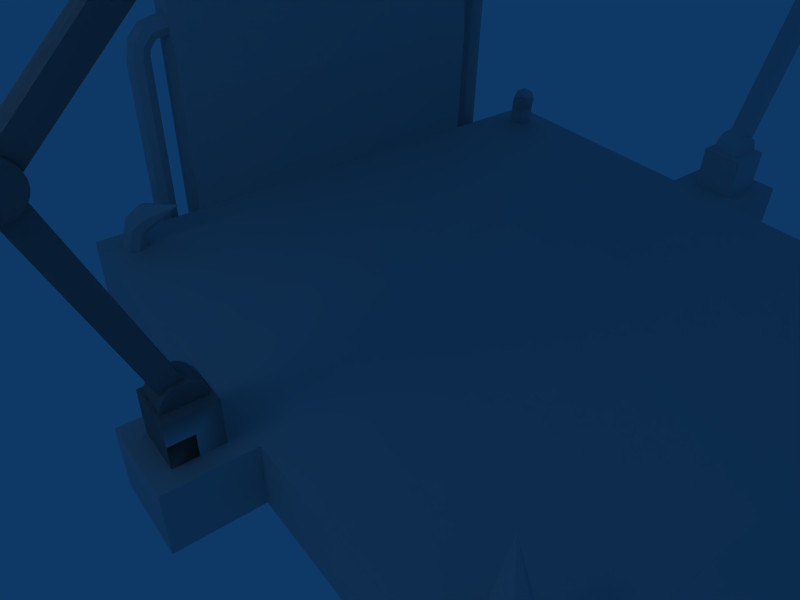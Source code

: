 # Source: dock.blend  (saved by Blender 2.34.0; exported with 4.5.12 LTS)
import bpy
from mathutils import Matrix  # noqa: F401  (used for matrix-valued properties, if any)

bpy.ops.wm.read_factory_settings(use_empty=True)
scene = bpy.context.scene
scene.name = 'Scene'

# ---- collections
col_collection_1 = bpy.data.collections.new('Collection 1'); scene.collection.children.link(col_collection_1)

# ---- materials (node trees are filled in below, after node groups)
mat_material = bpy.data.materials.new('Material')
mat_material.alpha_threshold = 0.0
mat_material.diffuse_color = (0.7562, 0.7562, 0.7562, 1.0)
mat_material.roughness = 0.5
mat_material.line_color = (0.0, 0.0, 0.0, 1.0)

# ---- material node trees

# ---- world
world_world = bpy.data.worlds.new('World'); scene.world = world_world
world_world.color = (0.05656, 0.2208, 0.4)
world_world.use_sun_shadow = False
world_world.sun_shadow_jitter_overblur = 0.0
world_world.cycles.sampling_method = 'MANUAL'
world_world.cycles.sample_map_resolution = 256

# ---- cameras
cam_camera = bpy.data.cameras.new('Camera')
cam_camera.passepartout_alpha = 0.2
cam_camera.clip_end = 100.0
cam_camera.lens = 35.0
cam_camera.ortho_scale = 7.314
cam_camera.show_passepartout = False
cam_camera.show_safe_areas = True
cam_camera.dof.focus_distance = 0.0
cam_camera.dof.aperture_fstop = 128.0

# ---- lights
light_spot = bpy.data.lights.new('Spot', 'POINT')
light_spot.transmission_factor = 0.0
light_spot.cutoff_distance = 30.0
light_spot.energy = 100.0
light_spot.shadow_buffer_clip_start = 8.0
light_spot.shadow_soft_size = 1.0
light_spot.shadow_maximum_resolution = 0.006
light_spot.use_absolute_resolution = True
light_spot.cycles.use_multiple_importance_sampling = False

# ---- meshes
me_cube_006 = bpy.data.meshes.new('Cube.006')
me_cube_006.from_pydata([(2.34, 16.06, -0.4459), (9.528, 12.91, -0.03813), (2.112, 15.21, -0.4459), (2.34, 16.06, 0.3698), (2.112, 15.21, 0.3698), (1.497, 15.0, -0.4459), (-2.589, 10.92, -0.4459), (-3.213, 11.54, -0.4459), (0.8726, 15.63, -0.446), (1.497, 15.0, 0.3697), (-2.589, 10.92, 0.3697), (-3.213, 11.54, 0.3697), (0.8726, 15.63, 0.3697), (-2.772, 10.27, -0.446), (0.1724, 2.799, -0.4459), (-0.6495, 2.475, -0.4459), (-3.594, 9.945, -0.446), (-2.772, 10.27, 0.3697), (0.1724, 2.799, 0.3697), (-0.6495, 2.475, 0.3697), (-3.594, 9.945, 0.3697), (2.256, 16.43, -0.6506), (2.363, 16.3, -0.6506), (2.443, 16.15, -0.6506), (2.493, 15.98, -0.6506), (2.509, 15.82, -0.6506), (2.493, 15.65, -0.6506), (2.443, 15.48, -0.6506), (2.363, 15.33, -0.6506), (2.256, 15.2, -0.6506), (2.124, 15.1, -0.6506), (1.975, 15.02, -0.6506), (1.812, 14.97, -0.6506), (1.643, 14.95, -0.6506), (1.474, 14.97, -0.6506), (1.312, 15.02, -0.6506), (1.162, 15.1, -0.6506), (1.031, 15.2, -0.6506), (0.923, 15.33, -0.6506), (0.8429, 15.48, -0.6506), (0.7936, 15.65, -0.6506), (0.777, 15.82, -0.6506), (0.7936, 15.98, -0.6506), (0.8429, 16.15, -0.6506), (0.923, 16.3, -0.6506), (1.031, 16.43, -0.6506), (1.162, 16.54, -0.6506), (1.312, 16.62, -0.6506), (1.474, 16.67, -0.6506), (1.643, 16.68, -0.6506), (1.812, 16.67, -0.6506), (1.975, 16.62, -0.6506), (2.124, 16.54, -0.6506), (2.256, 16.43, 0.5745), (2.363, 16.3, 0.5745), (2.444, 16.15, 0.5744), (2.493, 15.98, 0.5744), (2.509, 15.82, 0.5744), (2.493, 15.65, 0.5744), (2.444, 15.48, 0.5744), (2.363, 15.33, 0.5744), (2.256, 15.2, 0.5744), (2.124, 15.1, 0.5744), (1.975, 15.02, 0.5744), (1.812, 14.97, 0.5744), (1.643, 14.95, 0.5744), (1.474, 14.97, 0.5744), (1.312, 15.02, 0.5744), (1.162, 15.1, 0.5744), (1.031, 15.2, 0.5744), (0.923, 15.33, 0.5744), (0.8429, 15.48, 0.5744), (0.7936, 15.65, 0.5744), (0.777, 15.82, 0.5744), (0.7936, 15.98, 0.5744), (0.8429, 16.15, 0.5744), (0.923, 16.3, 0.5744), (1.031, 16.43, 0.5744), (1.162, 16.54, 0.5744), (1.312, 16.62, 0.5744), (1.474, 16.67, 0.5744), (1.643, 16.68, 0.5745), (1.812, 16.67, 0.5745), (1.975, 16.62, 0.5745), (2.124, 16.54, 0.5745), (1.643, 15.82, -0.6506), (1.643, 15.82, 0.5744), (-2.826, 11.32, -0.6506), (-2.719, 11.19, -0.6506), (-2.639, 11.04, -0.6506), (-2.589, 10.88, -0.6506), (-2.573, 10.71, -0.6506), (-2.589, 10.54, -0.6506), (-2.639, 10.38, -0.6506), (-2.719, 10.23, -0.6506), (-2.826, 10.1, -0.6506), (-2.958, 9.991, -0.6506), (-3.107, 9.911, -0.6506), (-3.27, 9.862, -0.6506), (-3.439, 9.845, -0.6506), (-3.608, 9.862, -0.6506), (-3.77, 9.911, -0.6506), (-3.92, 9.991, -0.6506), (-4.051, 10.1, -0.6506), (-4.159, 10.23, -0.6506), (-4.239, 10.38, -0.6506), (-4.288, 10.54, -0.6506), (-4.305, 10.71, -0.6506), (-4.288, 10.88, -0.6506), (-4.239, 11.04, -0.6506), (-4.159, 11.19, -0.6506), (-4.051, 11.32, -0.6506), (-3.92, 11.43, -0.6506), (-3.77, 11.51, -0.6506), (-3.608, 11.56, -0.6506), (-3.439, 11.58, -0.6506), (-3.27, 11.56, -0.6506), (-3.107, 11.51, -0.6506), (-2.958, 11.43, -0.6506), (-2.826, 11.32, 0.5744), (-2.719, 11.19, 0.5744), (-2.639, 11.04, 0.5744), (-2.589, 10.88, 0.5744), (-2.573, 10.71, 0.5744), (-2.589, 10.54, 0.5744), (-2.639, 10.38, 0.5744), (-2.719, 10.23, 0.5744), (-2.826, 10.1, 0.5744), (-2.958, 9.991, 0.5744), (-3.107, 9.911, 0.5744), (-3.27, 9.862, 0.5744), (-3.439, 9.845, 0.5744), (-3.608, 9.862, 0.5744), (-3.77, 9.911, 0.5744), (-3.92, 9.991, 0.5744), (-4.051, 10.1, 0.5744), (-4.159, 10.23, 0.5744), (-4.239, 10.38, 0.5744), (-4.288, 10.54, 0.5744), (-4.305, 10.71, 0.5744), (-4.288, 10.88, 0.5744), (-4.239, 11.04, 0.5744), (-4.159, 11.19, 0.5744), (-4.051, 11.32, 0.5744), (-3.92, 11.43, 0.5744), (-3.77, 11.51, 0.5744), (-3.608, 11.56, 0.5744), (-3.439, 11.58, 0.5744), (-3.27, 11.56, 0.5744), (-3.107, 11.51, 0.5744), (-2.958, 11.43, 0.5744), (-3.439, 10.71, -0.6506), (-3.439, 10.71, 0.5744), (0.604, 2.613, -0.6506), (0.7118, 2.482, -0.6506), (0.7918, 2.332, -0.6506), (0.8411, 2.17, -0.6506), (0.8578, 2.001, -0.6506), (-0.8747, 2.001, -0.6506), (-0.8581, 2.17, -0.6506), (-0.8088, 2.332, -0.6506), (-0.7287, 2.482, -0.6506), (-0.621, 2.613, -0.6506), (-0.4897, 2.721, -0.6506), (-0.34, 2.801, -0.6506), (-0.1775, 2.85, -0.6506), (-0.008482, 2.867, -0.6506), (0.1605, 2.85, -0.6506), (0.323, 2.801, -0.6506), (0.4728, 2.721, -0.6506), (0.604, 2.613, 0.5744), (0.7118, 2.482, 0.5744), (0.7918, 2.332, 0.5744), (0.8411, 2.17, 0.5744), (0.8578, 2.001, 0.5744), (-0.8747, 2.001, 0.5744), (-0.8581, 2.17, 0.5744), (-0.8088, 2.332, 0.5744), (-0.7287, 2.482, 0.5744), (-0.621, 2.613, 0.5744), (-0.4897, 2.721, 0.5744), (-0.34, 2.801, 0.5744), (-0.1775, 2.85, 0.5744), (-0.008486, 2.867, 0.5744), (0.1605, 2.85, 0.5744), (0.323, 2.801, 0.5744), (0.4728, 2.721, 0.5744), (-0.008484, 2.001, -0.6506), (-0.00848, 2.001, 0.5744), (1.0, 2.001, -1.0), (1.0, 0.0007847, -1.0), (-1.0, 0.0007807, -1.0), (-1.0, 2.001, -1.0), (1.0, 2.001, 1.0), (1.0, 0.0007884, 1.0), (-1.0, 0.0007852, 1.0), (-1.0, 2.001, 1.0)], [], [(0, 1, 2), (3, 4, 1), (0, 3, 1), (1, 4, 2), (3, 0, 2, 4), (5, 6, 7, 8), (9, 12, 11, 10), (5, 9, 10, 6), (6, 10, 11, 7), (7, 11, 12, 8), (9, 5, 8, 12), (13, 14, 15, 16), (17, 20, 19, 18), (13, 17, 18, 14), (14, 18, 19, 15), (15, 19, 20, 16), (17, 13, 16, 20), (85, 21, 22), (86, 54, 53), (85, 22, 23), (86, 55, 54), (85, 23, 24), (86, 56, 55), (85, 24, 25), (86, 57, 56), (85, 25, 26), (86, 58, 57), (85, 26, 27), (86, 59, 58), (85, 27, 28), (86, 60, 59), (85, 28, 29), (86, 61, 60), (85, 29, 30), (86, 62, 61), (85, 30, 31), (86, 63, 62), (85, 31, 32), (86, 64, 63), (85, 32, 33), (86, 65, 64), (85, 33, 34), (86, 66, 65), (85, 34, 35), (86, 67, 66), (85, 35, 36), (86, 68, 67), (85, 36, 37), (86, 69, 68), (85, 37, 38), (86, 70, 69), (85, 38, 39), (86, 71, 70), (85, 39, 40), (86, 72, 71), (85, 40, 41), (86, 73, 72), (85, 41, 42), (86, 74, 73), (85, 42, 43), (86, 75, 74), (85, 43, 44), (86, 76, 75), (85, 44, 45), (86, 77, 76), (85, 45, 46), (86, 78, 77), (85, 46, 47), (86, 79, 78), (85, 47, 48), (86, 80, 79), (85, 48, 49), (86, 81, 80), (85, 49, 50), (86, 82, 81), (85, 50, 51), (86, 83, 82), (85, 51, 52), (86, 84, 83), (52, 21, 85), (86, 53, 84), (21, 53, 54, 22), (22, 54, 55, 23), (23, 55, 56, 24), (24, 56, 57, 25), (25, 57, 58, 26), (26, 58, 59, 27), (27, 59, 60, 28), (28, 60, 61, 29), (29, 61, 62, 30), (30, 62, 63, 31), (31, 63, 64, 32), (32, 64, 65, 33), (33, 65, 66, 34), (34, 66, 67, 35), (35, 67, 68, 36), (36, 68, 69, 37), (37, 69, 70, 38), (38, 70, 71, 39), (39, 71, 72, 40), (40, 72, 73, 41), (41, 73, 74, 42), (42, 74, 75, 43), (43, 75, 76, 44), (44, 76, 77, 45), (45, 77, 78, 46), (46, 78, 79, 47), (47, 79, 80, 48), (48, 80, 81, 49), (49, 81, 82, 50), (50, 82, 83, 51), (51, 83, 84, 52), (53, 21, 52, 84), (151, 87, 88), (152, 120, 119), (151, 88, 89), (152, 121, 120), (151, 89, 90), (152, 122, 121), (151, 90, 91), (152, 123, 122), (151, 91, 92), (152, 124, 123), (151, 92, 93), (152, 125, 124), (151, 93, 94), (152, 126, 125), (151, 94, 95), (152, 127, 126), (151, 95, 96), (152, 128, 127), (151, 96, 97), (152, 129, 128), (151, 97, 98), (152, 130, 129), (151, 98, 99), (152, 131, 130), (151, 99, 100), (152, 132, 131), (151, 100, 101), (152, 133, 132), (151, 101, 102), (152, 134, 133), (151, 102, 103), (152, 135, 134), (151, 103, 104), (152, 136, 135), (151, 104, 105), (152, 137, 136), (151, 105, 106), (152, 138, 137), (151, 106, 107), (152, 139, 138), (151, 107, 108), (152, 140, 139), (151, 108, 109), (152, 141, 140), (151, 109, 110), (152, 142, 141), (151, 110, 111), (152, 143, 142), (151, 111, 112), (152, 144, 143), (151, 112, 113), (152, 145, 144), (151, 113, 114), (152, 146, 145), (151, 114, 115), (152, 147, 146), (151, 115, 116), (152, 148, 147), (151, 116, 117), (152, 149, 148), (151, 117, 118), (152, 150, 149), (118, 87, 151), (152, 119, 150), (87, 119, 120, 88), (88, 120, 121, 89), (89, 121, 122, 90), (90, 122, 123, 91), (91, 123, 124, 92), (92, 124, 125, 93), (93, 125, 126, 94), (94, 126, 127, 95), (95, 127, 128, 96), (96, 128, 129, 97), (97, 129, 130, 98), (98, 130, 131, 99), (99, 131, 132, 100), (100, 132, 133, 101), (101, 133, 134, 102), (102, 134, 135, 103), (103, 135, 136, 104), (104, 136, 137, 105), (105, 137, 138, 106), (106, 138, 139, 107), (107, 139, 140, 108), (108, 140, 141, 109), (109, 141, 142, 110), (110, 142, 143, 111), (111, 143, 144, 112), (112, 144, 145, 113), (113, 145, 146, 114), (114, 146, 147, 115), (115, 147, 148, 116), (116, 148, 149, 117), (117, 149, 150, 118), (119, 87, 118, 150), (187, 153, 154), (188, 171, 170), (187, 154, 155), (188, 172, 171), (187, 155, 156), (188, 173, 172), (187, 156, 157), (188, 174, 173), (187, 158, 159), (188, 176, 175), (187, 159, 160), (188, 177, 176), (187, 160, 161), (188, 178, 177), (187, 161, 162), (188, 179, 178), (187, 162, 163), (188, 180, 179), (187, 163, 164), (188, 181, 180), (187, 164, 165), (188, 182, 181), (187, 165, 166), (188, 183, 182), (187, 166, 167), (188, 184, 183), (187, 167, 168), (188, 185, 184), (187, 168, 169), (188, 186, 185), (169, 153, 187), (188, 170, 186), (153, 170, 171, 154), (154, 171, 172, 155), (155, 172, 173, 156), (156, 173, 174, 157), (158, 175, 176, 159), (159, 176, 177, 160), (160, 177, 178, 161), (161, 178, 179, 162), (162, 179, 180, 163), (163, 180, 181, 164), (164, 181, 182, 165), (165, 182, 183, 166), (166, 183, 184, 167), (167, 184, 185, 168), (168, 185, 186, 169), (170, 153, 169, 186), (189, 190, 191, 192), (193, 196, 195, 194), (189, 193, 194, 190), (190, 194, 195, 191), (191, 195, 196, 192), (193, 189, 192, 196)])
me_cube_006.use_remesh_preserve_volume = False
me_cube_006.use_remesh_preserve_attributes = False
me_cube_006.use_mirror_vertex_groups = False
me_cube_006.update()
me_cube_005 = bpy.data.meshes.new('Cube.005')
me_cube_005.from_pydata([(2.34, 16.06, -0.4459), (9.528, 12.91, -0.03813), (2.112, 15.21, -0.4459), (2.34, 16.06, 0.3698), (2.112, 15.21, 0.3698), (1.497, 15.0, -0.4459), (-2.589, 10.92, -0.4459), (-3.213, 11.54, -0.4459), (0.8726, 15.63, -0.446), (1.497, 15.0, 0.3697), (-2.589, 10.92, 0.3697), (-3.213, 11.54, 0.3697), (0.8726, 15.63, 0.3697), (-2.772, 10.27, -0.446), (0.1724, 2.799, -0.4459), (-0.6495, 2.475, -0.4459), (-3.594, 9.945, -0.446), (-2.772, 10.27, 0.3697), (0.1724, 2.799, 0.3697), (-0.6495, 2.475, 0.3697), (-3.594, 9.945, 0.3697), (2.256, 16.43, -0.6506), (2.363, 16.3, -0.6506), (2.443, 16.15, -0.6506), (2.493, 15.98, -0.6506), (2.509, 15.82, -0.6506), (2.493, 15.65, -0.6506), (2.443, 15.48, -0.6506), (2.363, 15.33, -0.6506), (2.256, 15.2, -0.6506), (2.124, 15.1, -0.6506), (1.975, 15.02, -0.6506), (1.812, 14.97, -0.6506), (1.643, 14.95, -0.6506), (1.474, 14.97, -0.6506), (1.312, 15.02, -0.6506), (1.162, 15.1, -0.6506), (1.031, 15.2, -0.6506), (0.923, 15.33, -0.6506), (0.8429, 15.48, -0.6506), (0.7936, 15.65, -0.6506), (0.777, 15.82, -0.6506), (0.7936, 15.98, -0.6506), (0.8429, 16.15, -0.6506), (0.923, 16.3, -0.6506), (1.031, 16.43, -0.6506), (1.162, 16.54, -0.6506), (1.312, 16.62, -0.6506), (1.474, 16.67, -0.6506), (1.643, 16.68, -0.6506), (1.812, 16.67, -0.6506), (1.975, 16.62, -0.6506), (2.124, 16.54, -0.6506), (2.256, 16.43, 0.5745), (2.363, 16.3, 0.5745), (2.444, 16.15, 0.5744), (2.493, 15.98, 0.5744), (2.509, 15.82, 0.5744), (2.493, 15.65, 0.5744), (2.444, 15.48, 0.5744), (2.363, 15.33, 0.5744), (2.256, 15.2, 0.5744), (2.124, 15.1, 0.5744), (1.975, 15.02, 0.5744), (1.812, 14.97, 0.5744), (1.643, 14.95, 0.5744), (1.474, 14.97, 0.5744), (1.312, 15.02, 0.5744), (1.162, 15.1, 0.5744), (1.031, 15.2, 0.5744), (0.923, 15.33, 0.5744), (0.8429, 15.48, 0.5744), (0.7936, 15.65, 0.5744), (0.777, 15.82, 0.5744), (0.7936, 15.98, 0.5744), (0.8429, 16.15, 0.5744), (0.923, 16.3, 0.5744), (1.031, 16.43, 0.5744), (1.162, 16.54, 0.5744), (1.312, 16.62, 0.5744), (1.474, 16.67, 0.5744), (1.643, 16.68, 0.5745), (1.812, 16.67, 0.5745), (1.975, 16.62, 0.5745), (2.124, 16.54, 0.5745), (1.643, 15.82, -0.6506), (1.643, 15.82, 0.5744), (-2.826, 11.32, -0.6506), (-2.719, 11.19, -0.6506), (-2.639, 11.04, -0.6506), (-2.589, 10.88, -0.6506), (-2.573, 10.71, -0.6506), (-2.589, 10.54, -0.6506), (-2.639, 10.38, -0.6506), (-2.719, 10.23, -0.6506), (-2.826, 10.1, -0.6506), (-2.958, 9.991, -0.6506), (-3.107, 9.911, -0.6506), (-3.27, 9.862, -0.6506), (-3.439, 9.845, -0.6506), (-3.608, 9.862, -0.6506), (-3.77, 9.911, -0.6506), (-3.92, 9.991, -0.6506), (-4.051, 10.1, -0.6506), (-4.159, 10.23, -0.6506), (-4.239, 10.38, -0.6506), (-4.288, 10.54, -0.6506), (-4.305, 10.71, -0.6506), (-4.288, 10.88, -0.6506), (-4.239, 11.04, -0.6506), (-4.159, 11.19, -0.6506), (-4.051, 11.32, -0.6506), (-3.92, 11.43, -0.6506), (-3.77, 11.51, -0.6506), (-3.608, 11.56, -0.6506), (-3.439, 11.58, -0.6506), (-3.27, 11.56, -0.6506), (-3.107, 11.51, -0.6506), (-2.958, 11.43, -0.6506), (-2.826, 11.32, 0.5744), (-2.719, 11.19, 0.5744), (-2.639, 11.04, 0.5744), (-2.589, 10.88, 0.5744), (-2.573, 10.71, 0.5744), (-2.589, 10.54, 0.5744), (-2.639, 10.38, 0.5744), (-2.719, 10.23, 0.5744), (-2.826, 10.1, 0.5744), (-2.958, 9.991, 0.5744), (-3.107, 9.911, 0.5744), (-3.27, 9.862, 0.5744), (-3.439, 9.845, 0.5744), (-3.608, 9.862, 0.5744), (-3.77, 9.911, 0.5744), (-3.92, 9.991, 0.5744), (-4.051, 10.1, 0.5744), (-4.159, 10.23, 0.5744), (-4.239, 10.38, 0.5744), (-4.288, 10.54, 0.5744), (-4.305, 10.71, 0.5744), (-4.288, 10.88, 0.5744), (-4.239, 11.04, 0.5744), (-4.159, 11.19, 0.5744), (-4.051, 11.32, 0.5744), (-3.92, 11.43, 0.5744), (-3.77, 11.51, 0.5744), (-3.608, 11.56, 0.5744), (-3.439, 11.58, 0.5744), (-3.27, 11.56, 0.5744), (-3.107, 11.51, 0.5744), (-2.958, 11.43, 0.5744), (-3.439, 10.71, -0.6506), (-3.439, 10.71, 0.5744), (0.604, 2.613, -0.6506), (0.7118, 2.482, -0.6506), (0.7918, 2.332, -0.6506), (0.8411, 2.17, -0.6506), (0.8578, 2.001, -0.6506), (-0.8747, 2.001, -0.6506), (-0.8581, 2.17, -0.6506), (-0.8088, 2.332, -0.6506), (-0.7287, 2.482, -0.6506), (-0.621, 2.613, -0.6506), (-0.4897, 2.721, -0.6506), (-0.34, 2.801, -0.6506), (-0.1775, 2.85, -0.6506), (-0.008482, 2.867, -0.6506), (0.1605, 2.85, -0.6506), (0.323, 2.801, -0.6506), (0.4728, 2.721, -0.6506), (0.604, 2.613, 0.5744), (0.7118, 2.482, 0.5744), (0.7918, 2.332, 0.5744), (0.8411, 2.17, 0.5744), (0.8578, 2.001, 0.5744), (-0.8747, 2.001, 0.5744), (-0.8581, 2.17, 0.5744), (-0.8088, 2.332, 0.5744), (-0.7287, 2.482, 0.5744), (-0.621, 2.613, 0.5744), (-0.4897, 2.721, 0.5744), (-0.34, 2.801, 0.5744), (-0.1775, 2.85, 0.5744), (-0.008486, 2.867, 0.5744), (0.1605, 2.85, 0.5744), (0.323, 2.801, 0.5744), (0.4728, 2.721, 0.5744), (-0.008484, 2.001, -0.6506), (-0.00848, 2.001, 0.5744), (1.0, 2.001, -1.0), (1.0, 0.0007847, -1.0), (-1.0, 0.0007807, -1.0), (-1.0, 2.001, -1.0), (1.0, 2.001, 1.0), (1.0, 0.0007884, 1.0), (-1.0, 0.0007852, 1.0), (-1.0, 2.001, 1.0)], [], [(0, 1, 2), (3, 4, 1), (0, 3, 1), (1, 4, 2), (3, 0, 2, 4), (5, 6, 7, 8), (9, 12, 11, 10), (5, 9, 10, 6), (6, 10, 11, 7), (7, 11, 12, 8), (9, 5, 8, 12), (13, 14, 15, 16), (17, 20, 19, 18), (13, 17, 18, 14), (14, 18, 19, 15), (15, 19, 20, 16), (17, 13, 16, 20), (85, 21, 22), (86, 54, 53), (85, 22, 23), (86, 55, 54), (85, 23, 24), (86, 56, 55), (85, 24, 25), (86, 57, 56), (85, 25, 26), (86, 58, 57), (85, 26, 27), (86, 59, 58), (85, 27, 28), (86, 60, 59), (85, 28, 29), (86, 61, 60), (85, 29, 30), (86, 62, 61), (85, 30, 31), (86, 63, 62), (85, 31, 32), (86, 64, 63), (85, 32, 33), (86, 65, 64), (85, 33, 34), (86, 66, 65), (85, 34, 35), (86, 67, 66), (85, 35, 36), (86, 68, 67), (85, 36, 37), (86, 69, 68), (85, 37, 38), (86, 70, 69), (85, 38, 39), (86, 71, 70), (85, 39, 40), (86, 72, 71), (85, 40, 41), (86, 73, 72), (85, 41, 42), (86, 74, 73), (85, 42, 43), (86, 75, 74), (85, 43, 44), (86, 76, 75), (85, 44, 45), (86, 77, 76), (85, 45, 46), (86, 78, 77), (85, 46, 47), (86, 79, 78), (85, 47, 48), (86, 80, 79), (85, 48, 49), (86, 81, 80), (85, 49, 50), (86, 82, 81), (85, 50, 51), (86, 83, 82), (85, 51, 52), (86, 84, 83), (52, 21, 85), (86, 53, 84), (21, 53, 54, 22), (22, 54, 55, 23), (23, 55, 56, 24), (24, 56, 57, 25), (25, 57, 58, 26), (26, 58, 59, 27), (27, 59, 60, 28), (28, 60, 61, 29), (29, 61, 62, 30), (30, 62, 63, 31), (31, 63, 64, 32), (32, 64, 65, 33), (33, 65, 66, 34), (34, 66, 67, 35), (35, 67, 68, 36), (36, 68, 69, 37), (37, 69, 70, 38), (38, 70, 71, 39), (39, 71, 72, 40), (40, 72, 73, 41), (41, 73, 74, 42), (42, 74, 75, 43), (43, 75, 76, 44), (44, 76, 77, 45), (45, 77, 78, 46), (46, 78, 79, 47), (47, 79, 80, 48), (48, 80, 81, 49), (49, 81, 82, 50), (50, 82, 83, 51), (51, 83, 84, 52), (53, 21, 52, 84), (151, 87, 88), (152, 120, 119), (151, 88, 89), (152, 121, 120), (151, 89, 90), (152, 122, 121), (151, 90, 91), (152, 123, 122), (151, 91, 92), (152, 124, 123), (151, 92, 93), (152, 125, 124), (151, 93, 94), (152, 126, 125), (151, 94, 95), (152, 127, 126), (151, 95, 96), (152, 128, 127), (151, 96, 97), (152, 129, 128), (151, 97, 98), (152, 130, 129), (151, 98, 99), (152, 131, 130), (151, 99, 100), (152, 132, 131), (151, 100, 101), (152, 133, 132), (151, 101, 102), (152, 134, 133), (151, 102, 103), (152, 135, 134), (151, 103, 104), (152, 136, 135), (151, 104, 105), (152, 137, 136), (151, 105, 106), (152, 138, 137), (151, 106, 107), (152, 139, 138), (151, 107, 108), (152, 140, 139), (151, 108, 109), (152, 141, 140), (151, 109, 110), (152, 142, 141), (151, 110, 111), (152, 143, 142), (151, 111, 112), (152, 144, 143), (151, 112, 113), (152, 145, 144), (151, 113, 114), (152, 146, 145), (151, 114, 115), (152, 147, 146), (151, 115, 116), (152, 148, 147), (151, 116, 117), (152, 149, 148), (151, 117, 118), (152, 150, 149), (118, 87, 151), (152, 119, 150), (87, 119, 120, 88), (88, 120, 121, 89), (89, 121, 122, 90), (90, 122, 123, 91), (91, 123, 124, 92), (92, 124, 125, 93), (93, 125, 126, 94), (94, 126, 127, 95), (95, 127, 128, 96), (96, 128, 129, 97), (97, 129, 130, 98), (98, 130, 131, 99), (99, 131, 132, 100), (100, 132, 133, 101), (101, 133, 134, 102), (102, 134, 135, 103), (103, 135, 136, 104), (104, 136, 137, 105), (105, 137, 138, 106), (106, 138, 139, 107), (107, 139, 140, 108), (108, 140, 141, 109), (109, 141, 142, 110), (110, 142, 143, 111), (111, 143, 144, 112), (112, 144, 145, 113), (113, 145, 146, 114), (114, 146, 147, 115), (115, 147, 148, 116), (116, 148, 149, 117), (117, 149, 150, 118), (119, 87, 118, 150), (187, 153, 154), (188, 171, 170), (187, 154, 155), (188, 172, 171), (187, 155, 156), (188, 173, 172), (187, 156, 157), (188, 174, 173), (187, 158, 159), (188, 176, 175), (187, 159, 160), (188, 177, 176), (187, 160, 161), (188, 178, 177), (187, 161, 162), (188, 179, 178), (187, 162, 163), (188, 180, 179), (187, 163, 164), (188, 181, 180), (187, 164, 165), (188, 182, 181), (187, 165, 166), (188, 183, 182), (187, 166, 167), (188, 184, 183), (187, 167, 168), (188, 185, 184), (187, 168, 169), (188, 186, 185), (169, 153, 187), (188, 170, 186), (153, 170, 171, 154), (154, 171, 172, 155), (155, 172, 173, 156), (156, 173, 174, 157), (158, 175, 176, 159), (159, 176, 177, 160), (160, 177, 178, 161), (161, 178, 179, 162), (162, 179, 180, 163), (163, 180, 181, 164), (164, 181, 182, 165), (165, 182, 183, 166), (166, 183, 184, 167), (167, 184, 185, 168), (168, 185, 186, 169), (170, 153, 169, 186), (189, 190, 191, 192), (193, 196, 195, 194), (189, 193, 194, 190), (190, 194, 195, 191), (191, 195, 196, 192), (193, 189, 192, 196)])
me_cube_005.use_remesh_preserve_volume = False
me_cube_005.use_remesh_preserve_attributes = False
me_cube_005.use_mirror_vertex_groups = False
me_cube_005.update()
me_cube = bpy.data.meshes.new('Cube')
me_cube.from_pydata([(2.34, 16.06, -0.4459), (9.528, 12.91, -0.03813), (2.112, 15.21, -0.4459), (2.34, 16.06, 0.3698), (2.112, 15.21, 0.3698), (1.497, 15.0, -0.4459), (-2.589, 10.92, -0.4459), (-3.213, 11.54, -0.4459), (0.8726, 15.63, -0.446), (1.497, 15.0, 0.3697), (-2.589, 10.92, 0.3697), (-3.213, 11.54, 0.3697), (0.8726, 15.63, 0.3697), (-2.772, 10.27, -0.446), (0.1724, 2.799, -0.4459), (-0.6495, 2.475, -0.4459), (-3.594, 9.945, -0.446), (-2.772, 10.27, 0.3697), (0.1724, 2.799, 0.3697), (-0.6495, 2.475, 0.3697), (-3.594, 9.945, 0.3697), (2.256, 16.43, -0.6506), (2.363, 16.3, -0.6506), (2.443, 16.15, -0.6506), (2.493, 15.98, -0.6506), (2.509, 15.82, -0.6506), (2.493, 15.65, -0.6506), (2.443, 15.48, -0.6506), (2.363, 15.33, -0.6506), (2.256, 15.2, -0.6506), (2.124, 15.1, -0.6506), (1.975, 15.02, -0.6506), (1.812, 14.97, -0.6506), (1.643, 14.95, -0.6506), (1.474, 14.97, -0.6506), (1.312, 15.02, -0.6506), (1.162, 15.1, -0.6506), (1.031, 15.2, -0.6506), (0.923, 15.33, -0.6506), (0.8429, 15.48, -0.6506), (0.7936, 15.65, -0.6506), (0.777, 15.82, -0.6506), (0.7936, 15.98, -0.6506), (0.8429, 16.15, -0.6506), (0.923, 16.3, -0.6506), (1.031, 16.43, -0.6506), (1.162, 16.54, -0.6506), (1.312, 16.62, -0.6506), (1.474, 16.67, -0.6506), (1.643, 16.68, -0.6506), (1.812, 16.67, -0.6506), (1.975, 16.62, -0.6506), (2.124, 16.54, -0.6506), (2.256, 16.43, 0.5745), (2.363, 16.3, 0.5745), (2.444, 16.15, 0.5744), (2.493, 15.98, 0.5744), (2.509, 15.82, 0.5744), (2.493, 15.65, 0.5744), (2.444, 15.48, 0.5744), (2.363, 15.33, 0.5744), (2.256, 15.2, 0.5744), (2.124, 15.1, 0.5744), (1.975, 15.02, 0.5744), (1.812, 14.97, 0.5744), (1.643, 14.95, 0.5744), (1.474, 14.97, 0.5744), (1.312, 15.02, 0.5744), (1.162, 15.1, 0.5744), (1.031, 15.2, 0.5744), (0.923, 15.33, 0.5744), (0.8429, 15.48, 0.5744), (0.7936, 15.65, 0.5744), (0.777, 15.82, 0.5744), (0.7936, 15.98, 0.5744), (0.8429, 16.15, 0.5744), (0.923, 16.3, 0.5744), (1.031, 16.43, 0.5744), (1.162, 16.54, 0.5744), (1.312, 16.62, 0.5744), (1.474, 16.67, 0.5744), (1.643, 16.68, 0.5745), (1.812, 16.67, 0.5745), (1.975, 16.62, 0.5745), (2.124, 16.54, 0.5745), (1.643, 15.82, -0.6506), (1.643, 15.82, 0.5744), (-2.826, 11.32, -0.6506), (-2.719, 11.19, -0.6506), (-2.639, 11.04, -0.6506), (-2.589, 10.88, -0.6506), (-2.573, 10.71, -0.6506), (-2.589, 10.54, -0.6506), (-2.639, 10.38, -0.6506), (-2.719, 10.23, -0.6506), (-2.826, 10.1, -0.6506), (-2.958, 9.991, -0.6506), (-3.107, 9.911, -0.6506), (-3.27, 9.862, -0.6506), (-3.439, 9.845, -0.6506), (-3.608, 9.862, -0.6506), (-3.77, 9.911, -0.6506), (-3.92, 9.991, -0.6506), (-4.051, 10.1, -0.6506), (-4.159, 10.23, -0.6506), (-4.239, 10.38, -0.6506), (-4.288, 10.54, -0.6506), (-4.305, 10.71, -0.6506), (-4.288, 10.88, -0.6506), (-4.239, 11.04, -0.6506), (-4.159, 11.19, -0.6506), (-4.051, 11.32, -0.6506), (-3.92, 11.43, -0.6506), (-3.77, 11.51, -0.6506), (-3.608, 11.56, -0.6506), (-3.439, 11.58, -0.6506), (-3.27, 11.56, -0.6506), (-3.107, 11.51, -0.6506), (-2.958, 11.43, -0.6506), (-2.826, 11.32, 0.5744), (-2.719, 11.19, 0.5744), (-2.639, 11.04, 0.5744), (-2.589, 10.88, 0.5744), (-2.573, 10.71, 0.5744), (-2.589, 10.54, 0.5744), (-2.639, 10.38, 0.5744), (-2.719, 10.23, 0.5744), (-2.826, 10.1, 0.5744), (-2.958, 9.991, 0.5744), (-3.107, 9.911, 0.5744), (-3.27, 9.862, 0.5744), (-3.439, 9.845, 0.5744), (-3.608, 9.862, 0.5744), (-3.77, 9.911, 0.5744), (-3.92, 9.991, 0.5744), (-4.051, 10.1, 0.5744), (-4.159, 10.23, 0.5744), (-4.239, 10.38, 0.5744), (-4.288, 10.54, 0.5744), (-4.305, 10.71, 0.5744), (-4.288, 10.88, 0.5744), (-4.239, 11.04, 0.5744), (-4.159, 11.19, 0.5744), (-4.051, 11.32, 0.5744), (-3.92, 11.43, 0.5744), (-3.77, 11.51, 0.5744), (-3.608, 11.56, 0.5744), (-3.439, 11.58, 0.5744), (-3.27, 11.56, 0.5744), (-3.107, 11.51, 0.5744), (-2.958, 11.43, 0.5744), (-3.439, 10.71, -0.6506), (-3.439, 10.71, 0.5744), (0.604, 2.613, -0.6506), (0.7118, 2.482, -0.6506), (0.7918, 2.332, -0.6506), (0.8411, 2.17, -0.6506), (0.8578, 2.001, -0.6506), (-0.8747, 2.001, -0.6506), (-0.8581, 2.17, -0.6506), (-0.8088, 2.332, -0.6506), (-0.7287, 2.482, -0.6506), (-0.621, 2.613, -0.6506), (-0.4897, 2.721, -0.6506), (-0.34, 2.801, -0.6506), (-0.1775, 2.85, -0.6506), (-0.008482, 2.867, -0.6506), (0.1605, 2.85, -0.6506), (0.323, 2.801, -0.6506), (0.4728, 2.721, -0.6506), (0.604, 2.613, 0.5744), (0.7118, 2.482, 0.5744), (0.7918, 2.332, 0.5744), (0.8411, 2.17, 0.5744), (0.8578, 2.001, 0.5744), (-0.8747, 2.001, 0.5744), (-0.8581, 2.17, 0.5744), (-0.8088, 2.332, 0.5744), (-0.7287, 2.482, 0.5744), (-0.621, 2.613, 0.5744), (-0.4897, 2.721, 0.5744), (-0.34, 2.801, 0.5744), (-0.1775, 2.85, 0.5744), (-0.008486, 2.867, 0.5744), (0.1605, 2.85, 0.5744), (0.323, 2.801, 0.5744), (0.4728, 2.721, 0.5744), (-0.008484, 2.001, -0.6506), (-0.00848, 2.001, 0.5744), (1.0, 2.001, -1.0), (1.0, 0.0007847, -1.0), (-1.0, 0.0007807, -1.0), (-1.0, 2.001, -1.0), (1.0, 2.001, 1.0), (1.0, 0.0007884, 1.0), (-1.0, 0.0007852, 1.0), (-1.0, 2.001, 1.0)], [], [(0, 1, 2), (3, 4, 1), (0, 3, 1), (1, 4, 2), (3, 0, 2, 4), (5, 6, 7, 8), (9, 12, 11, 10), (5, 9, 10, 6), (6, 10, 11, 7), (7, 11, 12, 8), (9, 5, 8, 12), (13, 14, 15, 16), (17, 20, 19, 18), (13, 17, 18, 14), (14, 18, 19, 15), (15, 19, 20, 16), (17, 13, 16, 20), (85, 21, 22), (86, 54, 53), (85, 22, 23), (86, 55, 54), (85, 23, 24), (86, 56, 55), (85, 24, 25), (86, 57, 56), (85, 25, 26), (86, 58, 57), (85, 26, 27), (86, 59, 58), (85, 27, 28), (86, 60, 59), (85, 28, 29), (86, 61, 60), (85, 29, 30), (86, 62, 61), (85, 30, 31), (86, 63, 62), (85, 31, 32), (86, 64, 63), (85, 32, 33), (86, 65, 64), (85, 33, 34), (86, 66, 65), (85, 34, 35), (86, 67, 66), (85, 35, 36), (86, 68, 67), (85, 36, 37), (86, 69, 68), (85, 37, 38), (86, 70, 69), (85, 38, 39), (86, 71, 70), (85, 39, 40), (86, 72, 71), (85, 40, 41), (86, 73, 72), (85, 41, 42), (86, 74, 73), (85, 42, 43), (86, 75, 74), (85, 43, 44), (86, 76, 75), (85, 44, 45), (86, 77, 76), (85, 45, 46), (86, 78, 77), (85, 46, 47), (86, 79, 78), (85, 47, 48), (86, 80, 79), (85, 48, 49), (86, 81, 80), (85, 49, 50), (86, 82, 81), (85, 50, 51), (86, 83, 82), (85, 51, 52), (86, 84, 83), (52, 21, 85), (86, 53, 84), (21, 53, 54, 22), (22, 54, 55, 23), (23, 55, 56, 24), (24, 56, 57, 25), (25, 57, 58, 26), (26, 58, 59, 27), (27, 59, 60, 28), (28, 60, 61, 29), (29, 61, 62, 30), (30, 62, 63, 31), (31, 63, 64, 32), (32, 64, 65, 33), (33, 65, 66, 34), (34, 66, 67, 35), (35, 67, 68, 36), (36, 68, 69, 37), (37, 69, 70, 38), (38, 70, 71, 39), (39, 71, 72, 40), (40, 72, 73, 41), (41, 73, 74, 42), (42, 74, 75, 43), (43, 75, 76, 44), (44, 76, 77, 45), (45, 77, 78, 46), (46, 78, 79, 47), (47, 79, 80, 48), (48, 80, 81, 49), (49, 81, 82, 50), (50, 82, 83, 51), (51, 83, 84, 52), (53, 21, 52, 84), (151, 87, 88), (152, 120, 119), (151, 88, 89), (152, 121, 120), (151, 89, 90), (152, 122, 121), (151, 90, 91), (152, 123, 122), (151, 91, 92), (152, 124, 123), (151, 92, 93), (152, 125, 124), (151, 93, 94), (152, 126, 125), (151, 94, 95), (152, 127, 126), (151, 95, 96), (152, 128, 127), (151, 96, 97), (152, 129, 128), (151, 97, 98), (152, 130, 129), (151, 98, 99), (152, 131, 130), (151, 99, 100), (152, 132, 131), (151, 100, 101), (152, 133, 132), (151, 101, 102), (152, 134, 133), (151, 102, 103), (152, 135, 134), (151, 103, 104), (152, 136, 135), (151, 104, 105), (152, 137, 136), (151, 105, 106), (152, 138, 137), (151, 106, 107), (152, 139, 138), (151, 107, 108), (152, 140, 139), (151, 108, 109), (152, 141, 140), (151, 109, 110), (152, 142, 141), (151, 110, 111), (152, 143, 142), (151, 111, 112), (152, 144, 143), (151, 112, 113), (152, 145, 144), (151, 113, 114), (152, 146, 145), (151, 114, 115), (152, 147, 146), (151, 115, 116), (152, 148, 147), (151, 116, 117), (152, 149, 148), (151, 117, 118), (152, 150, 149), (118, 87, 151), (152, 119, 150), (87, 119, 120, 88), (88, 120, 121, 89), (89, 121, 122, 90), (90, 122, 123, 91), (91, 123, 124, 92), (92, 124, 125, 93), (93, 125, 126, 94), (94, 126, 127, 95), (95, 127, 128, 96), (96, 128, 129, 97), (97, 129, 130, 98), (98, 130, 131, 99), (99, 131, 132, 100), (100, 132, 133, 101), (101, 133, 134, 102), (102, 134, 135, 103), (103, 135, 136, 104), (104, 136, 137, 105), (105, 137, 138, 106), (106, 138, 139, 107), (107, 139, 140, 108), (108, 140, 141, 109), (109, 141, 142, 110), (110, 142, 143, 111), (111, 143, 144, 112), (112, 144, 145, 113), (113, 145, 146, 114), (114, 146, 147, 115), (115, 147, 148, 116), (116, 148, 149, 117), (117, 149, 150, 118), (119, 87, 118, 150), (187, 153, 154), (188, 171, 170), (187, 154, 155), (188, 172, 171), (187, 155, 156), (188, 173, 172), (187, 156, 157), (188, 174, 173), (187, 158, 159), (188, 176, 175), (187, 159, 160), (188, 177, 176), (187, 160, 161), (188, 178, 177), (187, 161, 162), (188, 179, 178), (187, 162, 163), (188, 180, 179), (187, 163, 164), (188, 181, 180), (187, 164, 165), (188, 182, 181), (187, 165, 166), (188, 183, 182), (187, 166, 167), (188, 184, 183), (187, 167, 168), (188, 185, 184), (187, 168, 169), (188, 186, 185), (169, 153, 187), (188, 170, 186), (153, 170, 171, 154), (154, 171, 172, 155), (155, 172, 173, 156), (156, 173, 174, 157), (158, 175, 176, 159), (159, 176, 177, 160), (160, 177, 178, 161), (161, 178, 179, 162), (162, 179, 180, 163), (163, 180, 181, 164), (164, 181, 182, 165), (165, 182, 183, 166), (166, 183, 184, 167), (167, 184, 185, 168), (168, 185, 186, 169), (170, 153, 169, 186), (189, 190, 191, 192), (193, 196, 195, 194), (189, 193, 194, 190), (190, 194, 195, 191), (191, 195, 196, 192), (193, 189, 192, 196)])
me_cube.use_remesh_preserve_volume = False
me_cube.use_remesh_preserve_attributes = False
me_cube.use_mirror_vertex_groups = False
me_cube.update()
me_tube_007 = bpy.data.meshes.new('Tube.007')
me_tube_007.from_pydata([(-24.18, -0.01716, -14.96), (-23.56, -0.01716, -14.71), (-22.94, -0.01716, -14.96), (-22.68, -0.01717, -15.58), (-22.94, -0.01717, -16.2), (-23.56, -0.01717, -16.46), (-24.18, -0.01717, -16.2), (-24.43, -0.01717, -15.58), (-24.18, -16.87, -16.2), (-24.18, -19.55, -13.36), (-23.56, -19.81, -13.36), (-22.94, -19.55, -13.36), (-22.69, -18.93, -13.36), (-22.94, -18.31, -13.36), (-23.56, -18.05, -13.36), (-24.18, -18.31, -13.36), (-24.44, -18.93, -13.36), (-24.18, -18.14, -14.31), (-23.56, -17.93, -14.16), (-22.94, -18.14, -14.31), (-22.68, -18.65, -14.65), (-22.94, -19.16, -15.0), (-23.55, -19.38, -15.15), (-24.17, -19.16, -15.0), (-24.43, -18.65, -14.66), (-24.18, -16.87, -14.96), (-23.56, -16.87, -14.71), (-22.94, -16.87, -14.96), (-22.68, -16.87, -15.58), (-22.94, -16.87, -16.2), (-23.56, -16.87, -16.46), (-24.18, -16.87, -16.2), (-24.43, -16.87, -15.58), (-24.17, -17.57, -14.82), (-23.56, -17.44, -14.6), (-22.94, -17.57, -14.82), (-22.68, -17.9, -15.35), (-22.93, -18.22, -15.87), (-23.55, -18.36, -16.09), (-24.17, -18.22, -15.88), (-24.43, -17.89, -15.35), (-19.86, -4.769, -20.58), (-20.51, -4.77, -20.32), (-20.79, -4.77, -19.67), (-20.53, -4.77, -19.02), (-19.88, -4.769, -18.74), (-19.22, -4.768, -19.0), (-18.94, -4.768, -19.65), (-19.21, -4.768, -20.3), (-18.68, -6.289, -19.34), (-18.99, -6.138, -18.72), (-19.61, -6.29, -18.43), (-20.19, -6.657, -18.62), (-20.37, -7.023, -19.2), (-20.06, -7.174, -19.82), (-19.43, -7.022, -20.11), (-18.86, -6.656, -19.91), (-17.06, -8.653, -16.85), (-18.1, -7.037, -18.82), (-18.47, -6.808, -18.26), (-19.03, -7.038, -17.91), (-19.47, -7.594, -17.96), (-19.51, -8.149, -18.4), (-19.14, -8.378, -18.95), (-18.58, -8.148, -19.31), (-18.14, -7.592, -19.25), (20.5, -4.768, 19.87), (20.23, -4.768, 20.52), (19.57, -4.769, 20.79), (18.92, -4.769, 20.51), (18.66, -4.77, 19.85), (18.94, -4.769, 19.2), (19.59, -4.769, 18.94), (20.24, -4.768, 19.22), (19.29, -6.291, 18.67), (18.67, -6.14, 18.96), (18.36, -6.292, 19.58), (18.54, -6.657, 20.16), (19.11, -7.023, 20.35), (19.73, -7.174, 20.06), (20.05, -7.022, 19.44), (19.86, -6.656, 18.87), (16.84, -8.659, 16.98), (18.79, -7.04, 18.07), (18.22, -6.81, 18.43), (17.85, -7.04, 18.99), (17.9, -7.595, 19.42), (18.33, -8.15, 19.48), (18.9, -8.379, 19.12), (19.27, -8.149, 18.57), (19.22, -7.594, 18.13), (-19.87, -4.768, 20.72), (-20.52, -4.768, 20.44), (-20.79, -4.769, 19.79), (-20.51, -4.769, 19.14), (-19.86, -4.77, 18.87), (-19.21, -4.769, 19.15), (-18.94, -4.769, 19.8), (-19.22, -4.768, 20.45), (-18.67, -6.291, 19.5), (-18.97, -6.14, 18.87), (-19.59, -6.292, 18.57), (-20.17, -6.657, 18.76), (-20.36, -7.023, 19.33), (-20.06, -7.174, 19.95), (-19.44, -7.022, 20.26), (-18.87, -6.656, 20.07), (-17.01, -8.659, 17.04), (-18.08, -7.04, 18.99), (-18.44, -6.81, 18.42), (-19.0, -7.04, 18.06), (-19.44, -7.595, 18.11), (-19.49, -8.15, 18.54), (-19.13, -8.379, 19.11), (-18.57, -8.149, 19.47), (-18.14, -7.594, 19.42), (20.55, -4.769, -19.62), (20.28, -4.77, -20.27), (19.63, -4.77, -20.55), (18.98, -4.77, -20.28), (18.71, -4.769, -19.63), (18.97, -4.768, -18.97), (19.62, -4.768, -18.7), (20.28, -4.768, -18.97), (19.31, -6.289, -18.43), (18.7, -6.138, -18.74), (18.4, -6.29, -19.36), (18.59, -6.657, -19.93), (19.17, -7.023, -20.12), (19.78, -7.174, -19.81), (20.08, -7.022, -19.19), (19.89, -6.656, -18.62), (16.83, -8.653, -16.79), (18.8, -7.037, -17.85), (18.24, -6.808, -18.21), (17.88, -7.038, -18.78), (17.93, -7.594, -19.21), (18.37, -8.149, -19.26), (18.93, -8.378, -18.89), (19.29, -8.148, -18.33), (19.23, -7.592, -17.9), (-24.22, -0.01983, 15.11), (-23.6, -0.01919, 14.86), (-22.98, -0.01983, 15.12), (-22.72, -0.02139, 15.74), (-22.98, -0.02295, 16.35), (-23.6, -0.0236, 16.61), (-24.22, -0.02295, 16.35), (-24.47, -0.02139, 15.73), (-24.22, -16.87, 16.31), (-24.22, -19.55, 13.46), (-23.6, -19.81, 13.46), (-22.98, -19.55, 13.46), (-22.72, -18.93, 13.46), (-22.98, -18.31, 13.46), (-23.6, -18.05, 13.46), (-24.22, -18.31, 13.46), (-24.47, -18.93, 13.46), (-24.21, -18.14, 14.41), (-23.59, -17.93, 14.27), (-22.97, -18.14, 14.41), (-22.72, -18.65, 14.76), (-22.97, -19.17, 15.11), (-23.59, -19.38, 15.25), (-24.21, -19.17, 15.11), (-24.47, -18.65, 14.76), (-24.22, -16.87, 15.07), (-23.6, -16.87, 14.82), (-22.98, -16.87, 15.07), (-22.72, -16.87, 15.69), (-22.98, -16.88, 16.31), (-23.6, -16.88, 16.57), (-24.22, -16.88, 16.31), (-24.47, -16.87, 15.69), (-24.21, -17.57, 14.93), (-23.59, -17.44, 14.71), (-22.97, -17.57, 14.93), (-22.72, -17.9, 15.46), (-22.97, -18.23, 15.98), (-23.59, -18.36, 16.2), (-24.21, -18.23, 15.98), (-24.47, -17.9, 15.45), (-24.81, -14.15, 13.46), (-22.02, -14.15, 13.46), (-21.99, -14.15, -13.36), (-24.77, -14.15, -13.36), (-24.81, -37.7, 13.46), (-24.77, -37.7, -13.36), (-24.81, -0.01756, 13.46), (-22.02, -0.01756, 13.46), (-21.99, -0.01753, -13.36), (-24.77, -0.01753, -13.36), (-24.81, -14.15, 13.46), (-22.02, -14.15, 13.46), (-21.99, -14.15, -13.36), (-24.77, -14.15, -13.36), (26.02, -1.381, 11.71), (26.43, -2.381, 11.71), (26.02, -3.381, 11.71), (25.02, -3.795, 11.71), (24.02, -3.381, 11.71), (23.6, -2.381, 11.71), (24.02, -1.381, 11.71), (25.02, -0.9671, 11.71), (23.74, -1.388, 13.25), (23.4, -2.388, 13.01), (23.74, -3.388, 13.25), (24.57, -3.803, 13.81), (25.39, -3.388, 14.37), (25.74, -2.388, 14.6), (25.39, -1.388, 14.37), (24.57, -0.9743, 13.81), (21.69, -1.381, 14.31), (21.69, -2.381, 13.89), (21.69, -3.381, 14.31), (21.69, -3.795, 15.31), (21.7, -3.381, 16.31), (21.7, -2.381, 16.72), (21.7, -1.381, 16.31), (21.7, -0.9671, 15.31), (22.82, -1.388, 14.08), (22.61, -2.388, 13.72), (22.82, -3.388, 14.08), (23.35, -3.803, 14.93), (23.88, -3.388, 15.78), (24.09, -2.388, 16.13), (23.88, -1.388, 15.78), (23.35, -0.9743, 14.93), (26.06, -3.381, -11.49), (26.48, -2.381, -11.49), (26.06, -1.381, -11.49), (25.06, -0.967, -11.49), (24.06, -1.381, -11.49), (23.65, -2.381, -11.49), (24.06, -3.381, -11.49), (25.06, -3.795, -11.49), (23.79, -3.374, -13.02), (23.44, -2.374, -12.79), (23.79, -1.374, -13.02), (24.61, -0.9598, -13.58), (25.44, -1.374, -14.15), (25.79, -2.374, -14.38), (25.44, -3.374, -14.15), (24.61, -3.788, -13.58), (21.74, -3.381, -14.08), (21.74, -2.381, -13.67), (21.74, -1.381, -14.08), (21.74, -0.967, -15.08), (21.74, -1.381, -16.08), (21.74, -2.381, -16.5), (21.74, -3.381, -16.08), (21.74, -3.795, -15.08), (22.87, -3.374, -13.85), (22.65, -2.374, -13.5), (22.87, -1.374, -13.85), (23.4, -0.9598, -14.7), (23.92, -1.374, -15.55), (24.14, -2.374, -15.91), (23.92, -3.374, -15.55), (23.4, -3.788, -14.7), (-3.091, -0.01238, 27.77), (2.74, -0.01238, 27.78), (2.747, -0.01241, 21.95), (-3.083, -0.01241, 21.94), (-3.091, -4.767, 27.77), (2.74, -4.767, 27.78), (2.747, -4.767, 21.95), (-3.083, -4.767, 21.94), (-3.027, -0.01257, -21.79), (2.803, -0.01257, -21.78), (2.81, -0.0126, -27.61), (-3.02, -0.0126, -27.62), (-3.027, -4.767, -21.79), (2.803, -4.767, -21.78), (2.81, -4.767, -27.61), (-3.02, -4.767, -27.62), (21.71, -4.769, 11.71), (21.71, -0.01716, 11.71), (21.74, -0.01723, -11.49), (21.74, -4.769, -11.49), (45.36, -0.01722, 11.74), (45.39, -0.01725, -11.46), (21.7, -0.01705, 21.97), (21.75, -0.0173, -21.76), (-21.98, -0.01728, -21.81), (-22.03, -0.01703, 21.92), (21.7, -4.768, 21.97), (21.75, -4.769, -21.76), (-21.98, -4.769, -21.81), (-22.03, -4.768, 21.92)], [], [(0, 25, 26, 1), (1, 26, 27, 2), (2, 27, 28, 3), (3, 28, 29, 4), (4, 29, 30, 5), (5, 30, 8, 6), (6, 8, 32, 7), (25, 0, 7, 32), (9, 23, 22, 10), (10, 22, 21, 11), (11, 21, 20, 12), (12, 20, 19, 13), (13, 19, 18, 14), (14, 18, 17, 15), (15, 17, 24, 16), (23, 9, 16, 24), (33, 17, 18, 34), (34, 18, 19, 35), (35, 19, 20, 36), (36, 20, 21, 37), (37, 21, 22, 38), (38, 22, 23, 39), (39, 23, 24, 40), (17, 33, 40, 24), (25, 33, 34, 26), (26, 34, 35, 27), (27, 35, 36, 28), (28, 36, 37, 29), (29, 37, 38, 30), (30, 38, 39, 31), (31, 39, 40, 32), (33, 25, 32, 40), (41, 55, 54, 42), (42, 54, 53, 43), (43, 53, 52, 44), (44, 52, 51, 45), (45, 51, 50, 46), (46, 50, 49, 47), (47, 49, 56, 48), (55, 41, 48, 56), (58, 49, 50, 59), (59, 50, 51, 60), (60, 51, 52, 61), (61, 52, 53, 62), (62, 53, 54, 63), (63, 54, 55, 64), (64, 55, 56, 65), (49, 58, 65, 56), (57, 58, 59), (57, 59, 60), (57, 60, 61), (57, 61, 62), (57, 62, 63), (57, 63, 64), (57, 64, 65), (58, 57, 65), (66, 80, 79, 67), (67, 79, 78, 68), (68, 78, 77, 69), (69, 77, 76, 70), (70, 76, 75, 71), (71, 75, 74, 72), (72, 74, 81, 73), (80, 66, 73, 81), (83, 74, 75, 84), (84, 75, 76, 85), (85, 76, 77, 86), (86, 77, 78, 87), (87, 78, 79, 88), (88, 79, 80, 89), (89, 80, 81, 90), (74, 83, 90, 81), (82, 83, 84), (82, 84, 85), (82, 85, 86), (82, 86, 87), (82, 87, 88), (82, 88, 89), (82, 89, 90), (83, 82, 90), (91, 105, 104, 92), (92, 104, 103, 93), (93, 103, 102, 94), (94, 102, 101, 95), (95, 101, 100, 96), (96, 100, 99, 97), (97, 99, 106, 98), (105, 91, 98, 106), (108, 99, 100, 109), (109, 100, 101, 110), (110, 101, 102, 111), (111, 102, 103, 112), (112, 103, 104, 113), (113, 104, 105, 114), (114, 105, 106, 115), (99, 108, 115, 106), (107, 108, 109), (107, 109, 110), (107, 110, 111), (107, 111, 112), (107, 112, 113), (107, 113, 114), (107, 114, 115), (108, 107, 115), (116, 130, 129, 117), (117, 129, 128, 118), (118, 128, 127, 119), (119, 127, 126, 120), (120, 126, 125, 121), (121, 125, 124, 122), (122, 124, 131, 123), (130, 116, 123, 131), (133, 124, 125, 134), (134, 125, 126, 135), (135, 126, 127, 136), (136, 127, 128, 137), (137, 128, 129, 138), (138, 129, 130, 139), (139, 130, 131, 140), (124, 133, 140, 131), (132, 133, 134), (132, 134, 135), (132, 135, 136), (132, 136, 137), (132, 137, 138), (132, 138, 139), (132, 139, 140), (133, 132, 140), (141, 166, 167, 142), (142, 167, 168, 143), (143, 168, 169, 144), (144, 169, 170, 145), (145, 170, 171, 146), (146, 171, 149, 147), (147, 149, 173, 148), (166, 141, 148, 173), (150, 164, 163, 151), (151, 163, 162, 152), (152, 162, 161, 153), (153, 161, 160, 154), (154, 160, 159, 155), (155, 159, 158, 156), (156, 158, 165, 157), (164, 150, 157, 165), (174, 158, 159, 175), (175, 159, 160, 176), (176, 160, 161, 177), (177, 161, 162, 178), (178, 162, 163, 179), (179, 163, 164, 180), (180, 164, 165, 181), (158, 174, 181, 165), (166, 174, 175, 167), (167, 175, 176, 168), (168, 176, 177, 169), (169, 177, 178, 170), (170, 178, 179, 171), (171, 179, 180, 172), (172, 180, 181, 173), (174, 166, 173, 181), (182, 183, 184, 185), (182, 186, 183), (183, 186, 187, 184), (184, 187, 185), (186, 182, 185, 187), (188, 189, 190, 191), (192, 195, 194, 193), (188, 192, 193, 189), (189, 193, 194, 190), (190, 194, 195, 191), (192, 188, 191, 195), (196, 210, 209, 197), (197, 209, 208, 198), (198, 208, 207, 199), (199, 207, 206, 200), (200, 206, 205, 201), (201, 205, 204, 202), (202, 204, 211, 203), (210, 196, 203, 211), (220, 204, 205, 221), (221, 205, 206, 222), (222, 206, 207, 223), (223, 207, 208, 224), (224, 208, 209, 225), (225, 209, 210, 226), (226, 210, 211, 227), (204, 220, 227, 211), (212, 220, 221, 213), (213, 221, 222, 214), (214, 222, 223, 215), (215, 223, 224, 216), (216, 224, 225, 217), (217, 225, 226, 218), (218, 226, 227, 219), (220, 212, 219, 227), (228, 242, 241, 229), (229, 241, 240, 230), (230, 240, 239, 231), (231, 239, 238, 232), (232, 238, 237, 233), (233, 237, 236, 234), (234, 236, 243, 235), (242, 228, 235, 243), (252, 236, 237, 253), (253, 237, 238, 254), (254, 238, 239, 255), (255, 239, 240, 256), (256, 240, 241, 257), (257, 241, 242, 258), (258, 242, 243, 259), (236, 252, 259, 243), (244, 252, 253, 245), (245, 253, 254, 246), (246, 254, 255, 247), (247, 255, 256, 248), (248, 256, 257, 249), (249, 257, 258, 250), (250, 258, 259, 251), (252, 244, 251, 259), (260, 261, 262, 263), (264, 267, 266, 265), (260, 264, 265, 261), (261, 265, 266, 262), (262, 266, 267, 263), (264, 260, 263, 267), (268, 269, 270, 271), (272, 275, 274, 273), (268, 272, 273, 269), (269, 273, 274, 270), (270, 274, 275, 271), (272, 268, 271, 275), (276, 277, 278, 279), (276, 280, 277), (277, 280, 281, 278), (278, 281, 279), (280, 276, 279, 281), (282, 283, 284, 285), (286, 289, 288, 287), (282, 286, 287, 283), (283, 287, 288, 284), (284, 288, 289, 285), (286, 282, 285, 289)])
me_tube_007.materials.append(mat_material)
me_tube_007.use_remesh_preserve_volume = False
me_tube_007.use_remesh_preserve_attributes = False
me_tube_007.use_mirror_vertex_groups = False
me_tube_007.update()

# ---- objects
ob_cube_002 = bpy.data.objects.new('Cube.002', me_cube_006)
ob_cube_001 = bpy.data.objects.new('Cube.001', me_cube_005)
ob_cube = bpy.data.objects.new('Cube', me_cube)
ob_tube = bpy.data.objects.new('Tube', me_tube_007)
ob_lamp = bpy.data.objects.new('Lamp', light_spot)
ob_camera = bpy.data.objects.new('Camera', cam_camera)

# ---- transforms, parenting, visibility, modifiers, constraints
ob_cube_002.location = (-0.02023, 5.227, 1.002)
ob_cube_002.rotation_euler = (1.571, 5.96e-08, 1.571)
ob_cube_002.scale = (-0.34, 0.34, 0.34)
ob_cube_002.lock_rotations_4d = False
ob_cube_002.empty_display_type = 'ARROWS'
ob_cube_002.color = (0.0, 0.0, 0.0, 1.0)
ob_cube_002.lineart.crease_threshold = 0.0
ob_cube_001.location = (-0.02023, -5.193, 1.002)
ob_cube_001.rotation_euler = (1.571, 5.96e-08, 1.571)
ob_cube_001.scale = (0.34, 0.34, 0.34)
ob_cube_001.lock_rotations_4d = False
ob_cube_001.empty_display_type = 'ARROWS'
ob_cube_001.color = (0.0, 0.0, 0.0, 1.0)
ob_cube_001.lineart.crease_threshold = 0.0
ob_cube.location = (-0.02023, -5.193, 1.002)
ob_cube.rotation_euler = (1.571, 5.96e-08, 1.571)
ob_cube.scale = (0.34, 0.34, 0.34)
ob_cube.lock_rotations_4d = False
ob_cube.empty_display_type = 'ARROWS'
ob_cube.color = (0.0, 0.0, 0.0, 1.0)
ob_cube.lineart.crease_threshold = 0.0
ob_tube.location = (0.00717, 0.00424, -0.0005999)
ob_tube.rotation_euler = (1.571, 4.172e-07, -0.001261)
ob_tube.scale = (0.2104, -0.2104, -0.2104)
ob_tube.lock_rotations_4d = False
ob_tube.empty_display_type = 'ARROWS'
ob_tube.color = (0.0, 0.0, 0.0, 1.0)
ob_tube.lineart.crease_threshold = 0.0
ob_lamp.location = (-9.524e-16, -10.0, 7.0)
ob_lamp.rotation_euler = (0.8296, 9.588e-09, -2.436e-09)
ob_lamp.lock_rotations_4d = False
ob_lamp.empty_display_type = 'ARROWS'
ob_lamp.color = (0.0, 0.0, 0.0, 0.0)
ob_lamp.lineart.crease_threshold = 0.0
ob_camera.location = (6.283, -7.096, 7.688)
ob_camera.rotation_euler = (0.9238, -0.02162, 0.9207)
ob_camera.lock_rotations_4d = False
ob_camera.empty_display_type = 'ARROWS'
ob_camera.color = (0.0, 0.0, 0.0, 0.0)
ob_camera.display_type = 'WIRE'
ob_camera.lineart.crease_threshold = 0.0

# ---- collection membership
col_collection_1.objects.link(ob_cube_002)
col_collection_1.objects.link(ob_cube_001)
col_collection_1.objects.link(ob_cube)
col_collection_1.objects.link(ob_tube)
col_collection_1.objects.link(ob_lamp)
col_collection_1.objects.link(ob_camera)

# ---- scene / render settings (as saved in the file)
scene.camera = ob_camera
scene.frame_start = 1; scene.frame_end = 250; scene.frame_set(5)
scene.render.engine = 'BLENDER_EEVEE_NEXT'
scene.render.image_settings.file_format = 'JPEG'
scene.render.image_settings.color_mode = 'RGB'
scene.render.image_settings.compression = 90
scene.render.resolution_x = 640
scene.render.resolution_y = 480
scene.render.resolution_percentage = 50
scene.render.pixel_aspect_x = 100.0
scene.render.pixel_aspect_y = 100.0
scene.render.fps = 25
scene.render.dither_intensity = 0.0
scene.render.use_compositing = False
scene.render.use_sequencer = False
scene.render.bake_bias = 0.0
scene.render.use_stamp_time = False
scene.render.use_stamp_date = False
scene.render.use_stamp_frame = False
scene.render.use_stamp_camera = False
scene.render.use_stamp_scene = False
scene.render.use_stamp_filename = False
scene.render.use_stamp_render_time = False
scene.render.stamp_font_size = 0
scene.cycles.use_denoising = False
scene.cycles.samples = 10
scene.cycles.sampling_pattern = 'TABULATED_SOBOL'
scene.cycles.light_sampling_threshold = 0.0
scene.cycles.use_adaptive_sampling = False
scene.cycles.use_light_tree = False
scene.cycles.blur_glossy = 0.0
scene.cycles.volume_bounces = 1
scene.cycles.pixel_filter_type = 'GAUSSIAN'
scene.cycles.sample_clamp_indirect = 0.0
scene.view_settings.view_transform = 'Raw'
bpy.context.view_layer.update()
